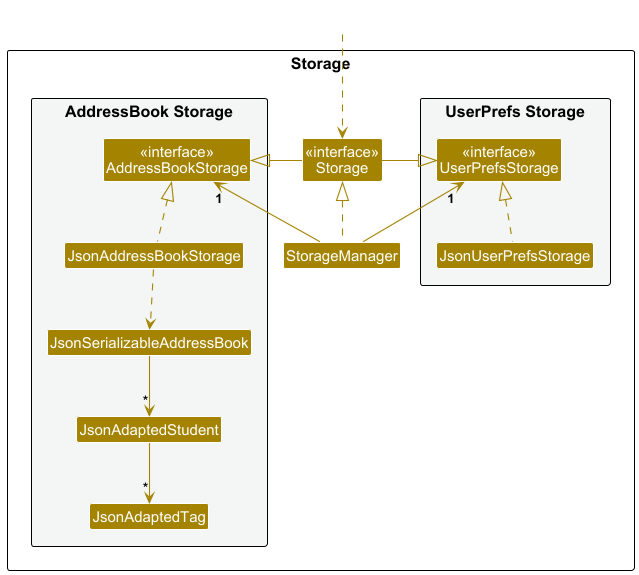

The diagram above was rendered by PlantUML. Its source (embedded in the PNG):
@startuml
!include style.puml
skinparam arrowThickness 1.1
skinparam arrowColor STORAGE_COLOR
skinparam classBackgroundColor STORAGE_COLOR

package Storage as StoragePackage {

package "UserPrefs Storage" #F4F6F6{
Class "<<interface>>\nUserPrefsStorage" as UserPrefsStorage
Class JsonUserPrefsStorage
}

Class "<<interface>>\nStorage" as Storage
Class StorageManager

package "AddressBook Storage" #F4F6F6{
Class "<<interface>>\nAddressBookStorage" as AddressBookStorage
Class JsonAddressBookStorage
Class JsonSerializableAddressBook
Class JsonAdaptedStudent
Class JsonAdaptedTag
}

}

Class HiddenOutside #FFFFFF
HiddenOutside ..> Storage

StorageManager .up.|> Storage
StorageManager -up-> "1" UserPrefsStorage
StorageManager -up-> "1" AddressBookStorage

Storage -left-|> UserPrefsStorage
Storage -right-|> AddressBookStorage

JsonUserPrefsStorage .up.|> UserPrefsStorage
JsonAddressBookStorage .up.|> AddressBookStorage
JsonAddressBookStorage ..> JsonSerializableAddressBook
JsonSerializableAddressBook --> "*" JsonAdaptedStudent
JsonAdaptedStudent --> "*" JsonAdaptedTag

@enduml